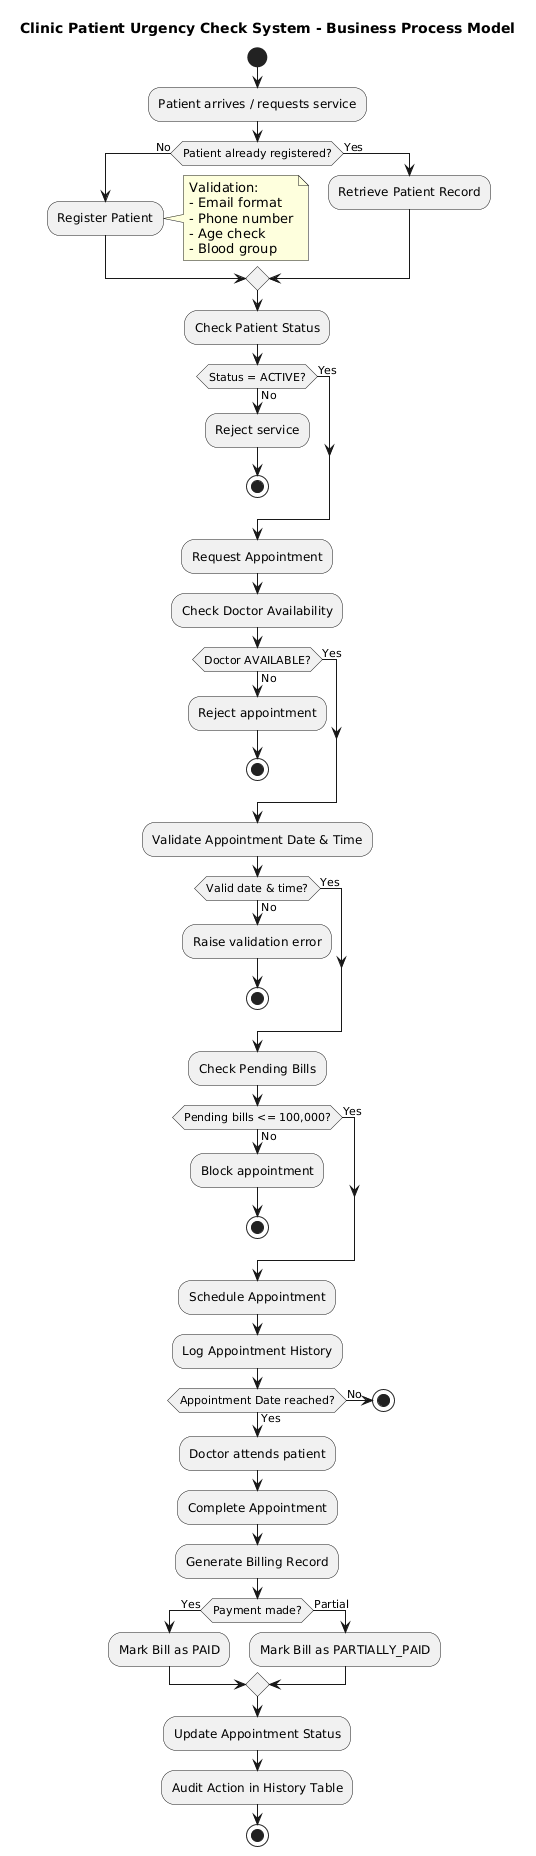

The diagram above was rendered by PlantUML. Its source (embedded in the PNG):
@startuml
!pragma useVerticalIf on
title Clinic Patient Urgency Check System - Business Process Model

start

:Patient arrives / requests service;

if (Patient already registered?) then (No)
  :Register Patient;
  note right
    Validation:
    - Email format
    - Phone number
    - Age check
    - Blood group
  end note
else (Yes)
  :Retrieve Patient Record;
endif

:Check Patient Status;

if (Status = ACTIVE?) then (Yes)
else (No)
  :Reject service;
  stop
endif

:Request Appointment;

:Check Doctor Availability;

if (Doctor AVAILABLE?) then (Yes)
else (No)
  :Reject appointment;
  stop
endif

:Validate Appointment Date & Time;

if (Valid date & time?) then (Yes)
else (No)
  :Raise validation error;
  stop
endif

:Check Pending Bills;

if (Pending bills <= 100,000?) then (Yes)
else (No)
  :Block appointment;
  stop
endif

:Schedule Appointment;
:Log Appointment History;

if (Appointment Date reached?) then (Yes)
  :Doctor attends patient;
else (No)
  stop
endif

:Complete Appointment;
:Generate Billing Record;

if (Payment made?) then (Yes)
  :Mark Bill as PAID;
else (Partial)
  :Mark Bill as PARTIALLY_PAID;
endif

:Update Appointment Status;
:Audit Action in History Table;

stop
@enduml